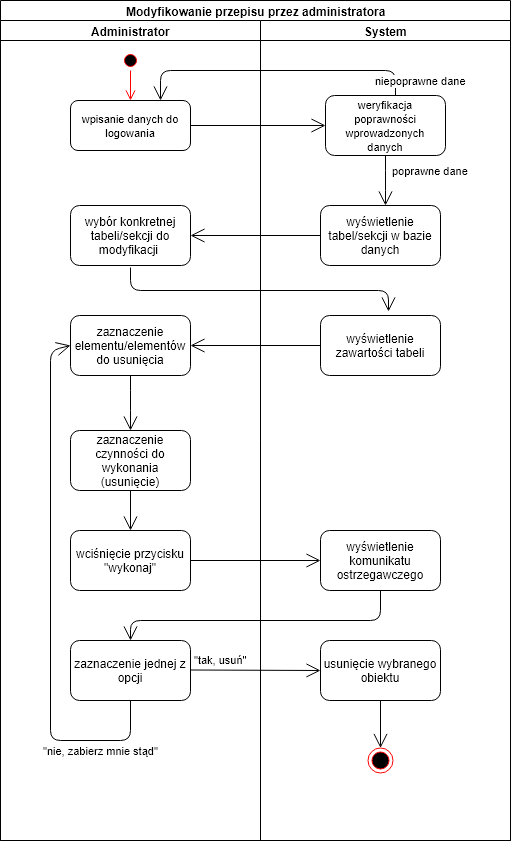

The diagram above was exported from draw.io. Its source (the exported page's mxGraphModel, read from the mxfile embedded in the PNG):
<mxGraphModel dx="754" dy="518" grid="1" gridSize="10" guides="1" tooltips="1" connect="1" arrows="1" fold="1" page="1" pageScale="1" pageWidth="827" pageHeight="1169" math="0" shadow="0">
  <root>
    <mxCell id="0" />
    <mxCell id="1" parent="0" />
    <mxCell id="SW4zmiSQ4WXa72SEswPu-1" value="Modyfikowanie przepisu przez administratora" style="swimlane;html=1;childLayout=stackLayout;resizeParent=1;resizeParentMax=0;startSize=20;" vertex="1" parent="1">
      <mxGeometry x="120" y="170" width="510" height="840" as="geometry" />
    </mxCell>
    <mxCell id="SW4zmiSQ4WXa72SEswPu-2" value="Administrator" style="swimlane;html=1;startSize=20;" vertex="1" parent="SW4zmiSQ4WXa72SEswPu-1">
      <mxGeometry y="20" width="260" height="820" as="geometry" />
    </mxCell>
    <mxCell id="SW4zmiSQ4WXa72SEswPu-6" value="" style="ellipse;html=1;shape=startState;fillColor=#000000;strokeColor=#ff0000;" vertex="1" parent="SW4zmiSQ4WXa72SEswPu-2">
      <mxGeometry x="120" y="30" width="20" height="20" as="geometry" />
    </mxCell>
    <mxCell id="SW4zmiSQ4WXa72SEswPu-7" value="" style="edgeStyle=orthogonalEdgeStyle;html=1;verticalAlign=bottom;endArrow=open;endSize=8;strokeColor=#ff0000;" edge="1" source="SW4zmiSQ4WXa72SEswPu-6" parent="SW4zmiSQ4WXa72SEswPu-2">
      <mxGeometry relative="1" as="geometry">
        <mxPoint x="130" y="80" as="targetPoint" />
      </mxGeometry>
    </mxCell>
    <mxCell id="SW4zmiSQ4WXa72SEswPu-8" value="&lt;font style=&quot;font-size: 11px&quot;&gt;wpisanie danych do logowania&lt;/font&gt;" style="rounded=1;whiteSpace=wrap;html=1;" vertex="1" parent="SW4zmiSQ4WXa72SEswPu-2">
      <mxGeometry x="70" y="80" width="120" height="50" as="geometry" />
    </mxCell>
    <mxCell id="SW4zmiSQ4WXa72SEswPu-11" value="wybór konkretnej tabeli/sekcji do modyfikacji&amp;nbsp;" style="rounded=1;whiteSpace=wrap;html=1;" vertex="1" parent="SW4zmiSQ4WXa72SEswPu-2">
      <mxGeometry x="70" y="185" width="120" height="60" as="geometry" />
    </mxCell>
    <mxCell id="SW4zmiSQ4WXa72SEswPu-12" value="zaznaczenie elementu/elementów do usunięcia" style="rounded=1;whiteSpace=wrap;html=1;" vertex="1" parent="SW4zmiSQ4WXa72SEswPu-2">
      <mxGeometry x="70" y="295" width="120" height="60" as="geometry" />
    </mxCell>
    <mxCell id="SW4zmiSQ4WXa72SEswPu-15" value="zaznaczenie czynności do wykonania (usunięcie)" style="rounded=1;whiteSpace=wrap;html=1;" vertex="1" parent="SW4zmiSQ4WXa72SEswPu-2">
      <mxGeometry x="70" y="410" width="120" height="60" as="geometry" />
    </mxCell>
    <mxCell id="SW4zmiSQ4WXa72SEswPu-16" value="wciśnięcie przycisku &quot;wykonaj&quot;" style="rounded=1;whiteSpace=wrap;html=1;" vertex="1" parent="SW4zmiSQ4WXa72SEswPu-2">
      <mxGeometry x="70" y="510" width="120" height="60" as="geometry" />
    </mxCell>
    <mxCell id="SW4zmiSQ4WXa72SEswPu-27" value="" style="endArrow=open;endFill=1;endSize=12;html=1;entryX=0.567;entryY=-0.061;entryDx=0;entryDy=0;entryPerimeter=0;" edge="1" parent="SW4zmiSQ4WXa72SEswPu-2" target="SW4zmiSQ4WXa72SEswPu-13">
      <mxGeometry width="160" relative="1" as="geometry">
        <mxPoint x="130" y="247" as="sourcePoint" />
        <mxPoint x="90" y="290" as="targetPoint" />
        <Array as="points">
          <mxPoint x="130" y="270" />
          <mxPoint x="388" y="270" />
        </Array>
      </mxGeometry>
    </mxCell>
    <mxCell id="SW4zmiSQ4WXa72SEswPu-65" value="" style="endArrow=open;endFill=1;endSize=12;html=1;exitX=0.5;exitY=1;exitDx=0;exitDy=0;entryX=0.5;entryY=0;entryDx=0;entryDy=0;" edge="1" parent="SW4zmiSQ4WXa72SEswPu-2" source="SW4zmiSQ4WXa72SEswPu-15" target="SW4zmiSQ4WXa72SEswPu-16">
      <mxGeometry width="160" relative="1" as="geometry">
        <mxPoint x="60" y="670" as="sourcePoint" />
        <mxPoint x="220" y="670" as="targetPoint" />
      </mxGeometry>
    </mxCell>
    <mxCell id="SW4zmiSQ4WXa72SEswPu-66" value="" style="endArrow=open;endFill=1;endSize=12;html=1;entryX=0;entryY=0.5;entryDx=0;entryDy=0;" edge="1" parent="SW4zmiSQ4WXa72SEswPu-2" target="SW4zmiSQ4WXa72SEswPu-17">
      <mxGeometry width="160" relative="1" as="geometry">
        <mxPoint x="190" y="540" as="sourcePoint" />
        <mxPoint x="350" y="540" as="targetPoint" />
      </mxGeometry>
    </mxCell>
    <mxCell id="SW4zmiSQ4WXa72SEswPu-61" value="" style="endArrow=open;endFill=1;endSize=12;html=1;exitX=0.5;exitY=1;exitDx=0;exitDy=0;entryX=0.5;entryY=0;entryDx=0;entryDy=0;" edge="1" parent="SW4zmiSQ4WXa72SEswPu-2" source="SW4zmiSQ4WXa72SEswPu-12" target="SW4zmiSQ4WXa72SEswPu-15">
      <mxGeometry width="160" relative="1" as="geometry">
        <mxPoint x="160" y="394" as="sourcePoint" />
        <mxPoint x="320" y="394" as="targetPoint" />
        <Array as="points">
          <mxPoint x="130" y="380" />
        </Array>
      </mxGeometry>
    </mxCell>
    <mxCell id="SW4zmiSQ4WXa72SEswPu-84" value="zaznaczenie jednej z opcji" style="rounded=1;whiteSpace=wrap;html=1;" vertex="1" parent="SW4zmiSQ4WXa72SEswPu-2">
      <mxGeometry x="70" y="620" width="120" height="60" as="geometry" />
    </mxCell>
    <mxCell id="SW4zmiSQ4WXa72SEswPu-86" value="&quot;tak, usuń&quot;" style="endArrow=open;endFill=1;endSize=12;html=1;entryX=0;entryY=0.5;entryDx=0;entryDy=0;" edge="1" parent="SW4zmiSQ4WXa72SEswPu-2" target="SW4zmiSQ4WXa72SEswPu-85">
      <mxGeometry x="-0.539" y="10" width="160" relative="1" as="geometry">
        <mxPoint x="190" y="649.5" as="sourcePoint" />
        <mxPoint x="310" y="650" as="targetPoint" />
        <mxPoint as="offset" />
      </mxGeometry>
    </mxCell>
    <mxCell id="SW4zmiSQ4WXa72SEswPu-89" value="&quot;nie, zabierz mnie stąd&quot;" style="endArrow=open;endFill=1;endSize=12;html=1;exitX=0.5;exitY=1;exitDx=0;exitDy=0;entryX=0;entryY=0.5;entryDx=0;entryDy=0;" edge="1" parent="SW4zmiSQ4WXa72SEswPu-2" source="SW4zmiSQ4WXa72SEswPu-84" target="SW4zmiSQ4WXa72SEswPu-12">
      <mxGeometry x="-0.7362" y="10" width="160" relative="1" as="geometry">
        <mxPoint x="133" y="710" as="sourcePoint" />
        <mxPoint x="50" y="300" as="targetPoint" />
        <Array as="points">
          <mxPoint x="130" y="720" />
          <mxPoint x="50" y="720" />
          <mxPoint x="50" y="330" />
        </Array>
        <mxPoint as="offset" />
      </mxGeometry>
    </mxCell>
    <mxCell id="SW4zmiSQ4WXa72SEswPu-3" value="System" style="swimlane;html=1;startSize=20;" vertex="1" parent="SW4zmiSQ4WXa72SEswPu-1">
      <mxGeometry x="260" y="20" width="250" height="820" as="geometry" />
    </mxCell>
    <mxCell id="SW4zmiSQ4WXa72SEswPu-9" value="&lt;font style=&quot;font-size: 11px&quot;&gt;weryfikacja poprawności wprowadzonych danych&lt;/font&gt;" style="rounded=1;whiteSpace=wrap;html=1;" vertex="1" parent="SW4zmiSQ4WXa72SEswPu-3">
      <mxGeometry x="65" y="75" width="120" height="60" as="geometry" />
    </mxCell>
    <mxCell id="SW4zmiSQ4WXa72SEswPu-10" value="wyświetlenie tabel/sekcji w bazie danych" style="rounded=1;whiteSpace=wrap;html=1;" vertex="1" parent="SW4zmiSQ4WXa72SEswPu-3">
      <mxGeometry x="60" y="185" width="120" height="60" as="geometry" />
    </mxCell>
    <mxCell id="SW4zmiSQ4WXa72SEswPu-13" value="wyświetlenie zawartości tabeli" style="rounded=1;whiteSpace=wrap;html=1;" vertex="1" parent="SW4zmiSQ4WXa72SEswPu-3">
      <mxGeometry x="60" y="295" width="120" height="60" as="geometry" />
    </mxCell>
    <mxCell id="SW4zmiSQ4WXa72SEswPu-17" value="wyświetlenie komunikatu ostrzegawczego" style="rounded=1;whiteSpace=wrap;html=1;" vertex="1" parent="SW4zmiSQ4WXa72SEswPu-3">
      <mxGeometry x="60" y="510" width="120" height="60" as="geometry" />
    </mxCell>
    <mxCell id="SW4zmiSQ4WXa72SEswPu-24" value="poprawne dane" style="endArrow=open;endFill=1;endSize=12;html=1;exitX=0.5;exitY=1;exitDx=0;exitDy=0;" edge="1" parent="SW4zmiSQ4WXa72SEswPu-3" source="SW4zmiSQ4WXa72SEswPu-9">
      <mxGeometry y="46" width="160" relative="1" as="geometry">
        <mxPoint x="70" y="170" as="sourcePoint" />
        <mxPoint x="125" y="185" as="targetPoint" />
        <Array as="points">
          <mxPoint x="125" y="160" />
        </Array>
        <mxPoint x="-1" y="-10" as="offset" />
      </mxGeometry>
    </mxCell>
    <mxCell id="SW4zmiSQ4WXa72SEswPu-83" value="" style="endArrow=open;endFill=1;endSize=12;html=1;exitX=0.5;exitY=1;exitDx=0;exitDy=0;exitPerimeter=0;" edge="1" parent="SW4zmiSQ4WXa72SEswPu-3" source="SW4zmiSQ4WXa72SEswPu-17">
      <mxGeometry width="160" relative="1" as="geometry">
        <mxPoint x="130" y="570" as="sourcePoint" />
        <mxPoint x="-130" y="620" as="targetPoint" />
        <Array as="points">
          <mxPoint x="120" y="600" />
          <mxPoint x="-130" y="600" />
        </Array>
      </mxGeometry>
    </mxCell>
    <mxCell id="SW4zmiSQ4WXa72SEswPu-85" value="usunięcie wybranego obiektu" style="rounded=1;whiteSpace=wrap;html=1;" vertex="1" parent="SW4zmiSQ4WXa72SEswPu-3">
      <mxGeometry x="60" y="620" width="120" height="60" as="geometry" />
    </mxCell>
    <mxCell id="SW4zmiSQ4WXa72SEswPu-18" value="" style="endArrow=open;endFill=1;endSize=12;html=1;exitX=1;exitY=0.5;exitDx=0;exitDy=0;entryX=0;entryY=0.5;entryDx=0;entryDy=0;" edge="1" parent="SW4zmiSQ4WXa72SEswPu-1" source="SW4zmiSQ4WXa72SEswPu-8" target="SW4zmiSQ4WXa72SEswPu-9">
      <mxGeometry width="160" relative="1" as="geometry">
        <mxPoint x="70" y="190" as="sourcePoint" />
        <mxPoint x="230" y="160" as="targetPoint" />
      </mxGeometry>
    </mxCell>
    <mxCell id="SW4zmiSQ4WXa72SEswPu-23" value="niepoprawne dane" style="endArrow=open;endFill=1;endSize=12;html=1;exitX=0.583;exitY=0.006;exitDx=0;exitDy=0;exitPerimeter=0;entryX=0.75;entryY=0;entryDx=0;entryDy=0;" edge="1" parent="SW4zmiSQ4WXa72SEswPu-1" source="SW4zmiSQ4WXa72SEswPu-9" target="SW4zmiSQ4WXa72SEswPu-8">
      <mxGeometry x="-0.8966" y="-25" width="160" relative="1" as="geometry">
        <mxPoint x="350" y="80" as="sourcePoint" />
        <mxPoint x="160" y="70" as="targetPoint" />
        <Array as="points">
          <mxPoint x="395" y="70" />
          <mxPoint x="160" y="70" />
        </Array>
        <mxPoint as="offset" />
      </mxGeometry>
    </mxCell>
    <mxCell id="SW4zmiSQ4WXa72SEswPu-28" value="" style="endArrow=open;endFill=1;endSize=12;html=1;entryX=1;entryY=0.5;entryDx=0;entryDy=0;exitX=0;exitY=0.5;exitDx=0;exitDy=0;" edge="1" parent="SW4zmiSQ4WXa72SEswPu-1" source="SW4zmiSQ4WXa72SEswPu-10" target="SW4zmiSQ4WXa72SEswPu-11">
      <mxGeometry width="160" relative="1" as="geometry">
        <mxPoint x="300" y="210" as="sourcePoint" />
        <mxPoint x="350" y="229" as="targetPoint" />
      </mxGeometry>
    </mxCell>
    <mxCell id="SW4zmiSQ4WXa72SEswPu-29" value="" style="endArrow=open;endFill=1;endSize=12;html=1;exitX=0;exitY=0.5;exitDx=0;exitDy=0;entryX=1;entryY=0.5;entryDx=0;entryDy=0;" edge="1" parent="SW4zmiSQ4WXa72SEswPu-1" source="SW4zmiSQ4WXa72SEswPu-13" target="SW4zmiSQ4WXa72SEswPu-12">
      <mxGeometry width="160" relative="1" as="geometry">
        <mxPoint x="190" y="344.5" as="sourcePoint" />
        <mxPoint x="230" y="330" as="targetPoint" />
      </mxGeometry>
    </mxCell>
    <mxCell id="SW4zmiSQ4WXa72SEswPu-91" value="" style="ellipse;html=1;shape=endState;fillColor=#000000;strokeColor=#ff0000;" vertex="1" parent="1">
      <mxGeometry x="487.5" y="917.5" width="25" height="25" as="geometry" />
    </mxCell>
    <mxCell id="SW4zmiSQ4WXa72SEswPu-90" value="" style="endArrow=open;endFill=1;endSize=12;html=1;exitX=0.5;exitY=1;exitDx=0;exitDy=0;" edge="1" parent="1" source="SW4zmiSQ4WXa72SEswPu-85" target="SW4zmiSQ4WXa72SEswPu-91">
      <mxGeometry width="160" relative="1" as="geometry">
        <mxPoint x="470" y="910" as="sourcePoint" />
        <mxPoint x="500" y="920" as="targetPoint" />
      </mxGeometry>
    </mxCell>
  </root>
</mxGraphModel>